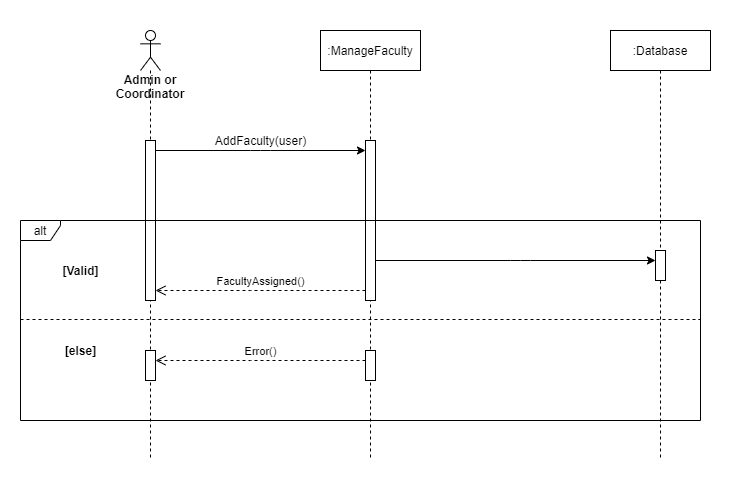

The diagram above was exported from draw.io. Its source (the exported page's mxGraphModel, read from the mxfile embedded in the PNG):
<mxGraphModel dx="1635" dy="908" grid="1" gridSize="10" guides="1" tooltips="1" connect="1" arrows="1" fold="1" page="1" pageScale="1" pageWidth="850" pageHeight="1100" math="0" shadow="0">
  <root>
    <mxCell id="0" />
    <mxCell id="1" parent="0" />
    <mxCell id="laTy1KXRsjD6InLUc_pz-18" value="" style="rounded=0;whiteSpace=wrap;html=1;strokeColor=none;" parent="1" vertex="1">
      <mxGeometry x="30" y="60" width="740" height="480" as="geometry" />
    </mxCell>
    <mxCell id="laTy1KXRsjD6InLUc_pz-1" value="&lt;b&gt;Admin or Coordinator&lt;/b&gt;" style="shape=umlLifeline;participant=umlActor;perimeter=lifelinePerimeter;whiteSpace=wrap;html=1;container=1;collapsible=0;recursiveResize=0;verticalAlign=top;spacingTop=36;outlineConnect=0;" parent="1" vertex="1">
      <mxGeometry x="170" y="90" width="20" height="430" as="geometry" />
    </mxCell>
    <mxCell id="laTy1KXRsjD6InLUc_pz-4" value="" style="html=1;points=[];perimeter=orthogonalPerimeter;" parent="laTy1KXRsjD6InLUc_pz-1" vertex="1">
      <mxGeometry x="5" y="110" width="10" height="160" as="geometry" />
    </mxCell>
    <mxCell id="laTy1KXRsjD6InLUc_pz-15" value="" style="html=1;points=[];perimeter=orthogonalPerimeter;" parent="laTy1KXRsjD6InLUc_pz-1" vertex="1">
      <mxGeometry x="5" y="320" width="10" height="30" as="geometry" />
    </mxCell>
    <mxCell id="laTy1KXRsjD6InLUc_pz-2" value=":ManageFaculty" style="shape=umlLifeline;perimeter=lifelinePerimeter;whiteSpace=wrap;html=1;container=1;collapsible=0;recursiveResize=0;outlineConnect=0;" parent="1" vertex="1">
      <mxGeometry x="350" y="90" width="100" height="430" as="geometry" />
    </mxCell>
    <mxCell id="laTy1KXRsjD6InLUc_pz-6" value="" style="html=1;points=[];perimeter=orthogonalPerimeter;" parent="laTy1KXRsjD6InLUc_pz-2" vertex="1">
      <mxGeometry x="45" y="110" width="10" height="160" as="geometry" />
    </mxCell>
    <mxCell id="laTy1KXRsjD6InLUc_pz-16" value="" style="html=1;points=[];perimeter=orthogonalPerimeter;" parent="laTy1KXRsjD6InLUc_pz-2" vertex="1">
      <mxGeometry x="45" y="320" width="10" height="30" as="geometry" />
    </mxCell>
    <mxCell id="laTy1KXRsjD6InLUc_pz-3" value=":Database" style="shape=umlLifeline;perimeter=lifelinePerimeter;whiteSpace=wrap;html=1;container=1;collapsible=0;recursiveResize=0;outlineConnect=0;" parent="1" vertex="1">
      <mxGeometry x="640" y="90" width="100" height="430" as="geometry" />
    </mxCell>
    <mxCell id="laTy1KXRsjD6InLUc_pz-5" value="" style="endArrow=classic;html=1;" parent="1" source="laTy1KXRsjD6InLUc_pz-4" target="laTy1KXRsjD6InLUc_pz-6" edge="1">
      <mxGeometry width="50" height="50" relative="1" as="geometry">
        <mxPoint x="240" y="280" as="sourcePoint" />
        <mxPoint x="290" y="230" as="targetPoint" />
        <Array as="points">
          <mxPoint x="290" y="210" />
        </Array>
      </mxGeometry>
    </mxCell>
    <mxCell id="laTy1KXRsjD6InLUc_pz-7" value="AddFaculty(user)" style="text;html=1;align=center;verticalAlign=middle;resizable=0;points=[];autosize=1;" parent="1" vertex="1">
      <mxGeometry x="235" y="190" width="110" height="20" as="geometry" />
    </mxCell>
    <mxCell id="laTy1KXRsjD6InLUc_pz-8" value="alt" style="shape=umlFrame;whiteSpace=wrap;html=1;width=40;height=20;" parent="1" vertex="1">
      <mxGeometry x="50" y="280" width="680" height="200" as="geometry" />
    </mxCell>
    <mxCell id="laTy1KXRsjD6InLUc_pz-9" value="" style="endArrow=none;dashed=1;html=1;entryX=1;entryY=0.495;entryDx=0;entryDy=0;entryPerimeter=0;exitX=0;exitY=0.495;exitDx=0;exitDy=0;exitPerimeter=0;" parent="1" source="laTy1KXRsjD6InLUc_pz-8" target="laTy1KXRsjD6InLUc_pz-8" edge="1">
      <mxGeometry width="50" height="50" relative="1" as="geometry">
        <mxPoint x="200" y="450" as="sourcePoint" />
        <mxPoint x="250" y="400" as="targetPoint" />
      </mxGeometry>
    </mxCell>
    <mxCell id="laTy1KXRsjD6InLUc_pz-10" value="&lt;b&gt;[Valid]&lt;/b&gt;" style="text;html=1;align=center;verticalAlign=middle;resizable=0;points=[];autosize=1;" parent="1" vertex="1">
      <mxGeometry x="85" y="320" width="50" height="20" as="geometry" />
    </mxCell>
    <mxCell id="laTy1KXRsjD6InLUc_pz-11" value="&lt;b&gt;[else]&lt;/b&gt;" style="text;html=1;align=center;verticalAlign=middle;resizable=0;points=[];autosize=1;" parent="1" vertex="1">
      <mxGeometry x="85" y="400" width="50" height="20" as="geometry" />
    </mxCell>
    <mxCell id="laTy1KXRsjD6InLUc_pz-12" value="" style="html=1;points=[];perimeter=orthogonalPerimeter;" parent="1" vertex="1">
      <mxGeometry x="685" y="310" width="10" height="30" as="geometry" />
    </mxCell>
    <mxCell id="laTy1KXRsjD6InLUc_pz-13" value="" style="endArrow=classic;html=1;" parent="1" source="laTy1KXRsjD6InLUc_pz-6" target="laTy1KXRsjD6InLUc_pz-12" edge="1">
      <mxGeometry width="50" height="50" relative="1" as="geometry">
        <mxPoint x="470" y="360" as="sourcePoint" />
        <mxPoint x="520" y="310" as="targetPoint" />
        <Array as="points">
          <mxPoint x="550" y="320" />
        </Array>
      </mxGeometry>
    </mxCell>
    <mxCell id="laTy1KXRsjD6InLUc_pz-14" value="FacultyAssigned()" style="html=1;verticalAlign=bottom;endArrow=open;dashed=1;endSize=8;" parent="1" source="laTy1KXRsjD6InLUc_pz-6" target="laTy1KXRsjD6InLUc_pz-4" edge="1">
      <mxGeometry relative="1" as="geometry">
        <mxPoint x="370" y="340" as="sourcePoint" />
        <mxPoint x="190" y="280" as="targetPoint" />
        <Array as="points">
          <mxPoint x="290" y="350" />
        </Array>
      </mxGeometry>
    </mxCell>
    <mxCell id="laTy1KXRsjD6InLUc_pz-17" value="Error()" style="html=1;verticalAlign=bottom;endArrow=open;dashed=1;endSize=8;" parent="1" source="laTy1KXRsjD6InLUc_pz-16" target="laTy1KXRsjD6InLUc_pz-15" edge="1">
      <mxGeometry relative="1" as="geometry">
        <mxPoint x="380" y="420" as="sourcePoint" />
        <mxPoint x="210" y="421" as="targetPoint" />
        <Array as="points">
          <mxPoint x="290" y="420" />
        </Array>
      </mxGeometry>
    </mxCell>
  </root>
</mxGraphModel>